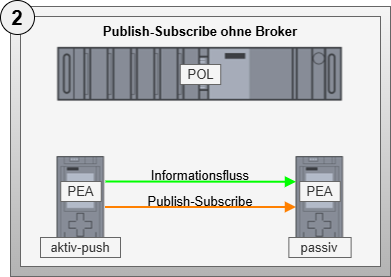

The diagram above was exported from draw.io. Its source (the exported page's mxGraphModel, read from the mxfile embedded in the PNG):
<mxGraphModel dx="2238" dy="607" grid="1" gridSize="10" guides="1" tooltips="1" connect="1" arrows="1" fold="1" page="1" pageScale="1" pageWidth="827" pageHeight="1169" math="0" shadow="0">
  <root>
    <mxCell id="0" />
    <mxCell id="1" parent="0" />
    <mxCell id="121" value="" style="rounded=0;whiteSpace=wrap;html=1;fontSize=12;fillColor=#f5f5f5;gradientColor=#b3b3b3;strokeColor=#666666;fontColor=#0A0A0A;fontStyle=1;verticalAlign=top;" parent="1" vertex="1">
      <mxGeometry x="-1230" y="120" width="380" height="270" as="geometry" />
    </mxCell>
    <mxCell id="122" value="" style="rounded=0;whiteSpace=wrap;html=1;fontSize=12;fillColor=#f5f5f5;gradientColor=none;strokeColor=#666666;fontColor=#333333;fontStyle=1;verticalAlign=bottom;perimeterSpacing=1;strokeWidth=1;" parent="1" vertex="1">
      <mxGeometry x="-1220" y="130" width="360" height="250" as="geometry" />
    </mxCell>
    <mxCell id="123" value="" style="shape=image;verticalLabelPosition=bottom;labelBackgroundColor=default;verticalAlign=top;aspect=fixed;imageAspect=0;image=data:image/png,(base64 omitted: 4248 chars);fontSize=13;" parent="1" vertex="1">
      <mxGeometry x="-1183.5" y="160" width="287" height="56" as="geometry" />
    </mxCell>
    <mxCell id="124" style="edgeStyle=none;html=1;exitX=1;exitY=0.5;exitDx=0;exitDy=0;entryX=0;entryY=0.5;entryDx=0;entryDy=0;strokeColor=#FF8000;endArrow=block;endFill=1;strokeWidth=2;fontSize=13;" parent="1" source="125" target="126" edge="1">
      <mxGeometry relative="1" as="geometry" />
    </mxCell>
    <mxCell id="125" value="" style="shape=image;verticalLabelPosition=bottom;labelBackgroundColor=default;verticalAlign=top;aspect=fixed;imageAspect=0;image=data:image/png,(base64 omitted: 2160 chars);fontSize=13;" parent="1" vertex="1">
      <mxGeometry x="-1183.5" y="270" width="48" height="101" as="geometry" />
    </mxCell>
    <mxCell id="126" value="" style="shape=image;verticalLabelPosition=bottom;labelBackgroundColor=default;verticalAlign=top;aspect=fixed;imageAspect=0;image=data:image/png,(base64 omitted: 2160 chars);fontSize=13;" parent="1" vertex="1">
      <mxGeometry x="-944.5" y="270" width="48" height="101" as="geometry" />
    </mxCell>
    <mxCell id="127" value="&lt;b&gt;Publish-Subscribe ohne Broker&lt;/b&gt;" style="text;html=1;strokeColor=none;fillColor=none;align=center;verticalAlign=middle;whiteSpace=wrap;rounded=0;fontSize=13;" parent="1" vertex="1">
      <mxGeometry x="-1195" y="130" width="310" height="30" as="geometry" />
    </mxCell>
    <mxCell id="129" style="edgeStyle=none;html=1;entryX=0;entryY=0.25;entryDx=0;entryDy=0;strokeColor=#00FF00;endArrow=block;endFill=1;strokeWidth=2;fontSize=13;" parent="1" target="126" edge="1">
      <mxGeometry relative="1" as="geometry">
        <mxPoint x="-1135" y="295" as="sourcePoint" />
        <mxPoint x="-1149.392" y="226.22400000000005" as="targetPoint" />
      </mxGeometry>
    </mxCell>
    <mxCell id="171" value="&lt;span&gt;Informationsfluss&lt;/span&gt;" style="text;html=1;strokeColor=none;fillColor=none;align=center;verticalAlign=middle;whiteSpace=wrap;rounded=0;fontStyle=0;fontSize=13;" parent="1" vertex="1">
      <mxGeometry x="-1095" y="274" width="110" height="30" as="geometry" />
    </mxCell>
    <mxCell id="177" value="&lt;span&gt;Publish-Subscribe&lt;/span&gt;" style="text;html=1;strokeColor=none;fillColor=none;align=center;verticalAlign=middle;whiteSpace=wrap;rounded=0;fontStyle=0;fontSize=13;" parent="1" vertex="1">
      <mxGeometry x="-1095" y="300" width="110" height="30" as="geometry" />
    </mxCell>
    <mxCell id="197" value="&lt;span&gt;PEA&lt;/span&gt;" style="text;html=1;strokeColor=#666666;fillColor=#f5f5f5;align=center;verticalAlign=middle;whiteSpace=wrap;rounded=0;fontStyle=0;fontColor=#333333;fontSize=13;" parent="1" vertex="1">
      <mxGeometry x="-1179.75" y="295" width="40.5" height="20" as="geometry" />
    </mxCell>
    <mxCell id="198" value="&lt;span&gt;PEA&lt;/span&gt;" style="text;html=1;strokeColor=#666666;fillColor=#f5f5f5;align=center;verticalAlign=middle;whiteSpace=wrap;rounded=0;fontStyle=0;fontColor=#333333;fontSize=13;" parent="1" vertex="1">
      <mxGeometry x="-940.75" y="295" width="40.5" height="20" as="geometry" />
    </mxCell>
    <mxCell id="199" value="&lt;span&gt;POL&lt;/span&gt;" style="text;html=1;strokeColor=#666666;fillColor=#f5f5f5;align=center;verticalAlign=middle;whiteSpace=wrap;rounded=0;fontStyle=0;fontColor=#333333;fontSize=13;" parent="1" vertex="1">
      <mxGeometry x="-1060.25" y="178" width="40.5" height="20" as="geometry" />
    </mxCell>
    <mxCell id="210" value="2" style="ellipse;whiteSpace=wrap;html=1;aspect=fixed;fontSize=20;fillColor=#F0F0F0;fontStyle=1;spacing=0;" parent="1" vertex="1">
      <mxGeometry x="-1240" y="114" width="34" height="34" as="geometry" />
    </mxCell>
    <mxCell id="221" value="&lt;span&gt;passiv&lt;/span&gt;" style="text;html=1;strokeColor=#666666;fillColor=#f5f5f5;align=center;verticalAlign=middle;whiteSpace=wrap;rounded=0;fontStyle=0;fontColor=#333333;fontSize=13;" parent="1" vertex="1">
      <mxGeometry x="-951.6299999999999" y="351" width="62.25" height="20" as="geometry" />
    </mxCell>
    <mxCell id="222" value="&lt;span&gt;aktiv-push&lt;/span&gt;" style="text;html=1;strokeColor=#666666;fillColor=#f5f5f5;align=center;verticalAlign=middle;whiteSpace=wrap;rounded=0;fontStyle=0;fontColor=#333333;fontSize=13;" parent="1" vertex="1">
      <mxGeometry x="-1200" y="351" width="80" height="20" as="geometry" />
    </mxCell>
  </root>
</mxGraphModel>